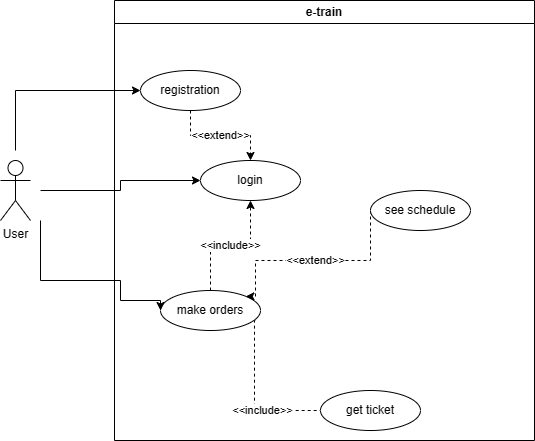

The diagram above was exported from draw.io. Its source (the exported page's mxGraphModel, read from the mxfile embedded in the PNG):
<mxGraphModel dx="1158" dy="655" grid="1" gridSize="10" guides="1" tooltips="1" connect="1" arrows="1" fold="1" page="1" pageScale="1" pageWidth="827" pageHeight="1169" math="0" shadow="0">
  <root>
    <mxCell id="0" />
    <mxCell id="1" parent="0" />
    <mxCell id="WKSymHJzfxb7WgZlUMOl-1" value="e-train" style="swimlane;whiteSpace=wrap;html=1;" parent="1" vertex="1">
      <mxGeometry x="204" y="110" width="420" height="440" as="geometry" />
    </mxCell>
    <mxCell id="WKSymHJzfxb7WgZlUMOl-4" value="login" style="ellipse;whiteSpace=wrap;html=1;align=center;" parent="WKSymHJzfxb7WgZlUMOl-1" vertex="1">
      <mxGeometry x="86" y="160" width="100" height="40" as="geometry" />
    </mxCell>
    <mxCell id="WKSymHJzfxb7WgZlUMOl-26" value="&amp;lt;&amp;lt;extend&amp;gt;&amp;gt;" style="edgeStyle=orthogonalEdgeStyle;rounded=0;orthogonalLoop=1;jettySize=auto;html=1;exitX=0.5;exitY=1;exitDx=0;exitDy=0;entryX=0.5;entryY=0;entryDx=0;entryDy=0;dashed=1;" parent="WKSymHJzfxb7WgZlUMOl-1" source="WKSymHJzfxb7WgZlUMOl-10" target="WKSymHJzfxb7WgZlUMOl-4" edge="1">
      <mxGeometry relative="1" as="geometry" />
    </mxCell>
    <mxCell id="WKSymHJzfxb7WgZlUMOl-10" value="registration" style="ellipse;whiteSpace=wrap;html=1;align=center;" parent="WKSymHJzfxb7WgZlUMOl-1" vertex="1">
      <mxGeometry x="26" y="70" width="100" height="40" as="geometry" />
    </mxCell>
    <mxCell id="WKSymHJzfxb7WgZlUMOl-18" value="&amp;lt;&amp;lt;include&amp;gt;&amp;gt;" style="edgeStyle=orthogonalEdgeStyle;rounded=0;orthogonalLoop=1;jettySize=auto;html=1;entryX=0;entryY=0.5;entryDx=0;entryDy=0;dashed=1;exitX=1;exitY=1;exitDx=0;exitDy=0;startArrow=classic;startFill=1;endArrow=none;endFill=0;" parent="WKSymHJzfxb7WgZlUMOl-1" source="WKSymHJzfxb7WgZlUMOl-11" target="WKSymHJzfxb7WgZlUMOl-13" edge="1">
      <mxGeometry x="0.3205" relative="1" as="geometry">
        <mxPoint x="140" y="300" as="sourcePoint" />
        <Array as="points">
          <mxPoint x="141" y="320" />
          <mxPoint x="140" y="320" />
          <mxPoint x="140" y="360" />
        </Array>
        <mxPoint as="offset" />
      </mxGeometry>
    </mxCell>
    <mxCell id="WKSymHJzfxb7WgZlUMOl-19" value="&amp;lt;&amp;lt;include&amp;gt;&amp;gt;" style="edgeStyle=orthogonalEdgeStyle;rounded=0;orthogonalLoop=1;jettySize=auto;html=1;exitX=0.5;exitY=0;exitDx=0;exitDy=0;entryX=0.5;entryY=1;entryDx=0;entryDy=0;dashed=1;" parent="WKSymHJzfxb7WgZlUMOl-1" source="WKSymHJzfxb7WgZlUMOl-11" target="WKSymHJzfxb7WgZlUMOl-4" edge="1">
      <mxGeometry relative="1" as="geometry" />
    </mxCell>
    <mxCell id="WKSymHJzfxb7WgZlUMOl-11" value="make orders" style="ellipse;whiteSpace=wrap;html=1;align=center;" parent="WKSymHJzfxb7WgZlUMOl-1" vertex="1">
      <mxGeometry x="46" y="290" width="100" height="40" as="geometry" />
    </mxCell>
    <mxCell id="WKSymHJzfxb7WgZlUMOl-23" value="&amp;lt;&amp;lt;extend&amp;gt;&amp;gt;" style="edgeStyle=orthogonalEdgeStyle;rounded=0;orthogonalLoop=1;jettySize=auto;html=1;exitX=0;exitY=0.5;exitDx=0;exitDy=0;entryX=1;entryY=0;entryDx=0;entryDy=0;dashed=1;" parent="WKSymHJzfxb7WgZlUMOl-1" source="WKSymHJzfxb7WgZlUMOl-12" target="WKSymHJzfxb7WgZlUMOl-11" edge="1">
      <mxGeometry relative="1" as="geometry">
        <Array as="points">
          <mxPoint x="141" y="260" />
        </Array>
      </mxGeometry>
    </mxCell>
    <mxCell id="WKSymHJzfxb7WgZlUMOl-12" value="see schedule" style="ellipse;whiteSpace=wrap;html=1;align=center;" parent="WKSymHJzfxb7WgZlUMOl-1" vertex="1">
      <mxGeometry x="256" y="190" width="100" height="40" as="geometry" />
    </mxCell>
    <mxCell id="WKSymHJzfxb7WgZlUMOl-13" value="get ticket" style="ellipse;whiteSpace=wrap;html=1;align=center;" parent="WKSymHJzfxb7WgZlUMOl-1" vertex="1">
      <mxGeometry x="206" y="390" width="100" height="40" as="geometry" />
    </mxCell>
    <mxCell id="WKSymHJzfxb7WgZlUMOl-2" value="User" style="shape=umlActor;verticalLabelPosition=bottom;verticalAlign=top;html=1;outlineConnect=0;" parent="1" vertex="1">
      <mxGeometry x="90" y="270" width="30" height="60" as="geometry" />
    </mxCell>
    <mxCell id="WKSymHJzfxb7WgZlUMOl-14" style="edgeStyle=orthogonalEdgeStyle;rounded=0;orthogonalLoop=1;jettySize=auto;html=1;exitX=0;exitY=0.5;exitDx=0;exitDy=0;endArrow=none;endFill=0;startArrow=classic;startFill=1;" parent="1" source="WKSymHJzfxb7WgZlUMOl-11" edge="1">
      <mxGeometry relative="1" as="geometry">
        <mxPoint x="130" y="330" as="targetPoint" />
        <Array as="points">
          <mxPoint x="210" y="410" />
          <mxPoint x="210" y="390" />
          <mxPoint x="130" y="390" />
        </Array>
      </mxGeometry>
    </mxCell>
    <mxCell id="WKSymHJzfxb7WgZlUMOl-16" style="edgeStyle=orthogonalEdgeStyle;rounded=0;orthogonalLoop=1;jettySize=auto;html=1;exitX=0;exitY=0.5;exitDx=0;exitDy=0;endArrow=none;endFill=0;startArrow=classic;startFill=1;" parent="1" source="WKSymHJzfxb7WgZlUMOl-4" edge="1">
      <mxGeometry relative="1" as="geometry">
        <mxPoint x="130" y="300" as="targetPoint" />
      </mxGeometry>
    </mxCell>
    <mxCell id="WKSymHJzfxb7WgZlUMOl-17" style="edgeStyle=orthogonalEdgeStyle;rounded=0;orthogonalLoop=1;jettySize=auto;html=1;exitX=0;exitY=0.5;exitDx=0;exitDy=0;endArrow=none;endFill=0;startArrow=classic;startFill=1;" parent="1" source="WKSymHJzfxb7WgZlUMOl-10" edge="1">
      <mxGeometry relative="1" as="geometry">
        <mxPoint x="105" y="260" as="targetPoint" />
      </mxGeometry>
    </mxCell>
  </root>
</mxGraphModel>